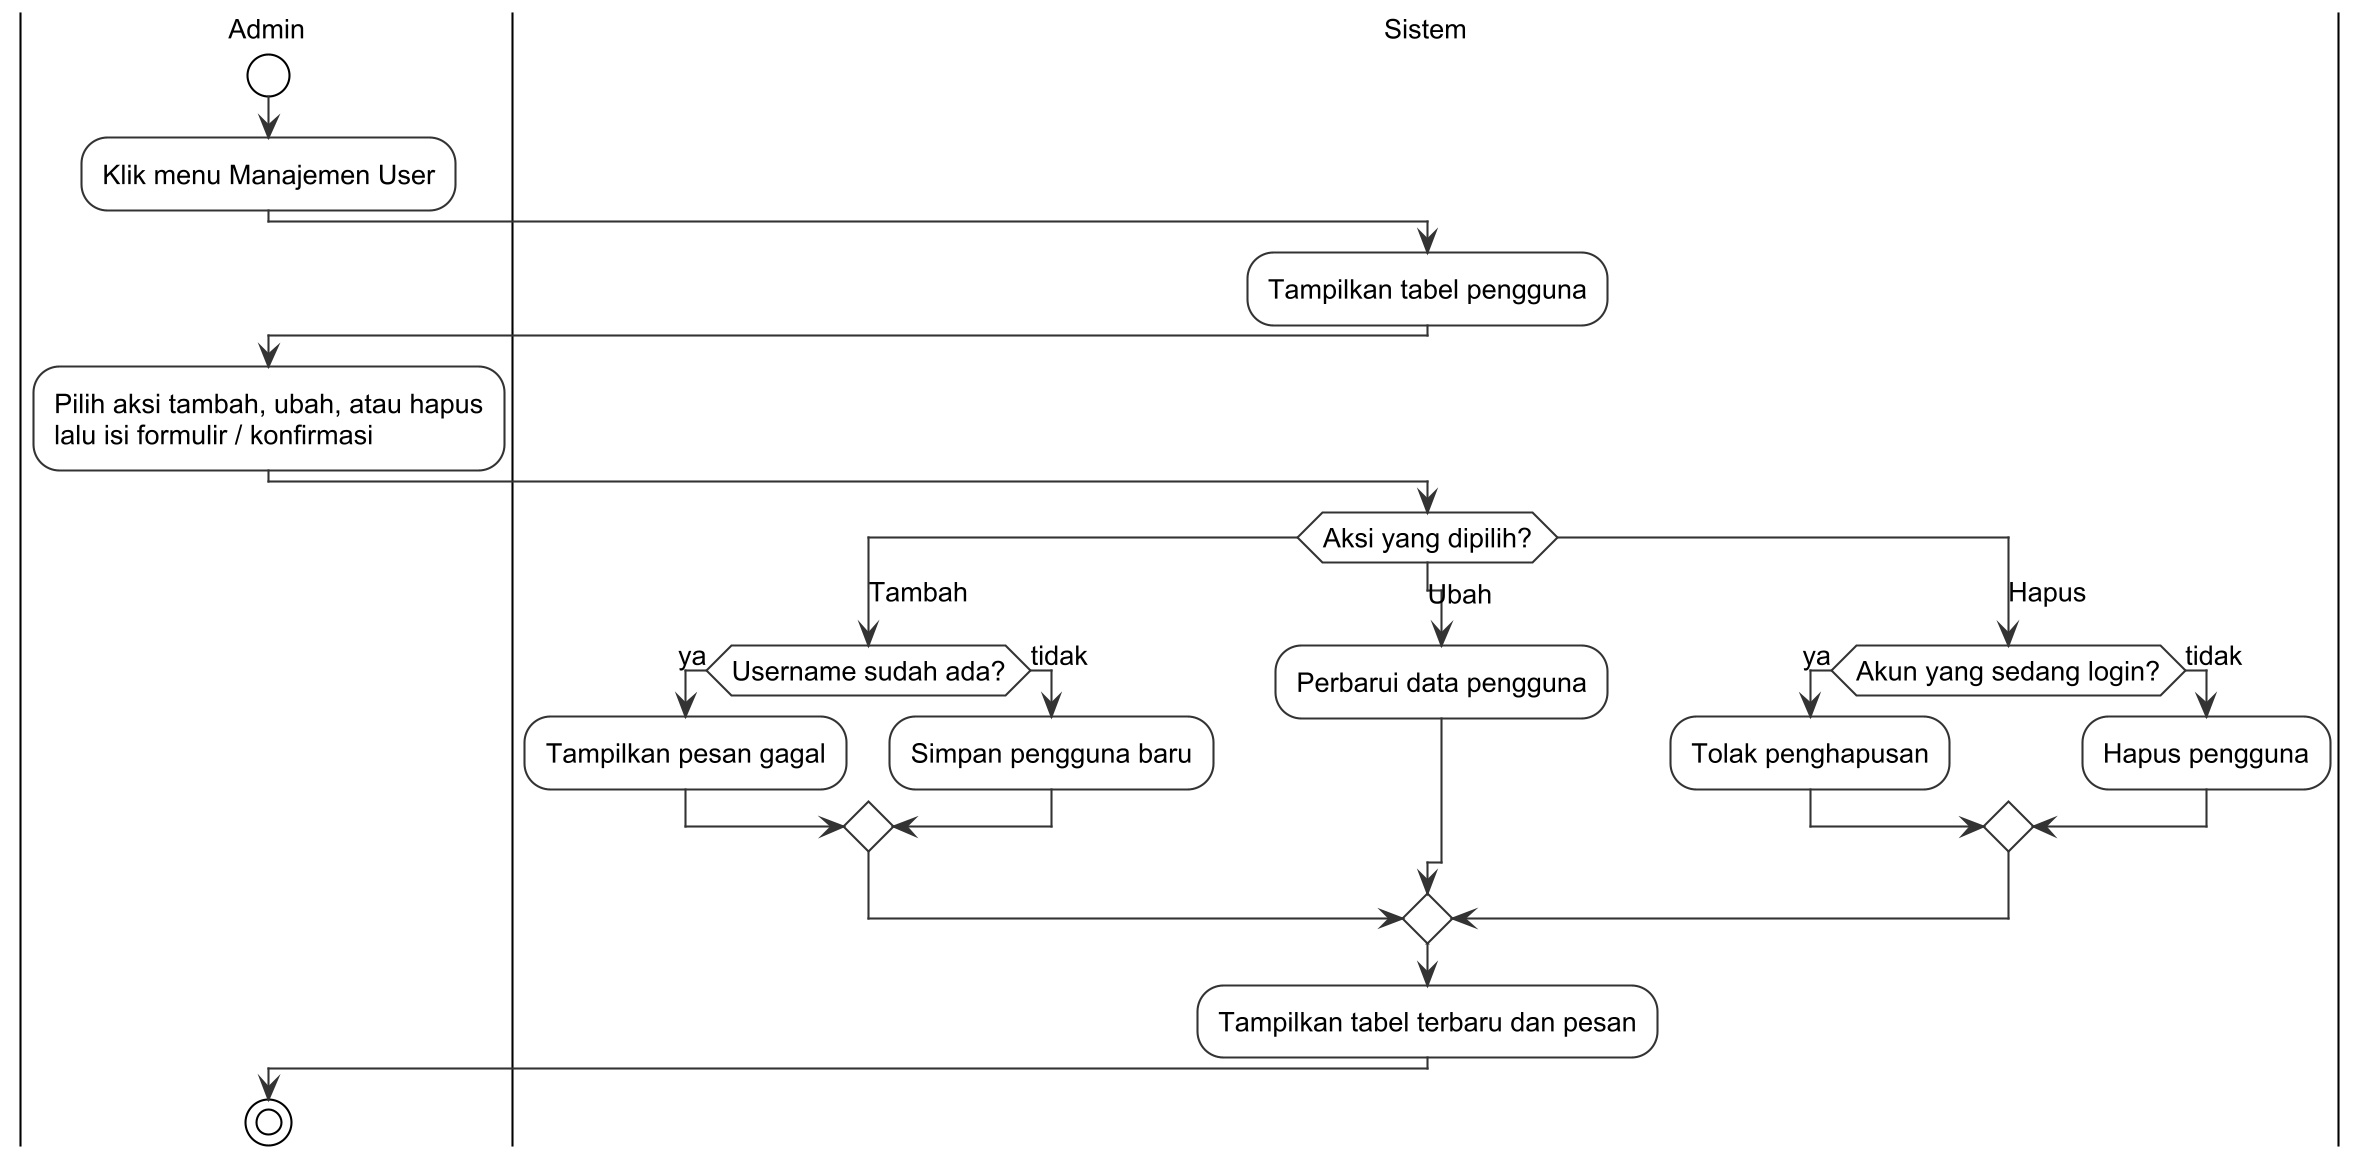

The diagram above was rendered by PlantUML. Its source (embedded in the PNG):
@startuml
!include _style.iuml
|Admin|
start
:Klik menu Manajemen User;
|Sistem|
:Tampilkan tabel pengguna;
|Admin|
:Pilih aksi tambah, ubah, atau hapus\nlalu isi formulir / konfirmasi;
|Sistem|
switch (Aksi yang dipilih?)
case (Tambah)
  if (Username sudah ada?) then (ya)
    :Tampilkan pesan gagal;
  else (tidak)
    :Simpan pengguna baru;
  endif
case (Ubah)
  :Perbarui data pengguna;
case (Hapus)
  if (Akun yang sedang login?) then (ya)
    :Tolak penghapusan;
  else (tidak)
    :Hapus pengguna;
  endif
endswitch
:Tampilkan tabel terbaru dan pesan;
|Admin|
stop
@enduml